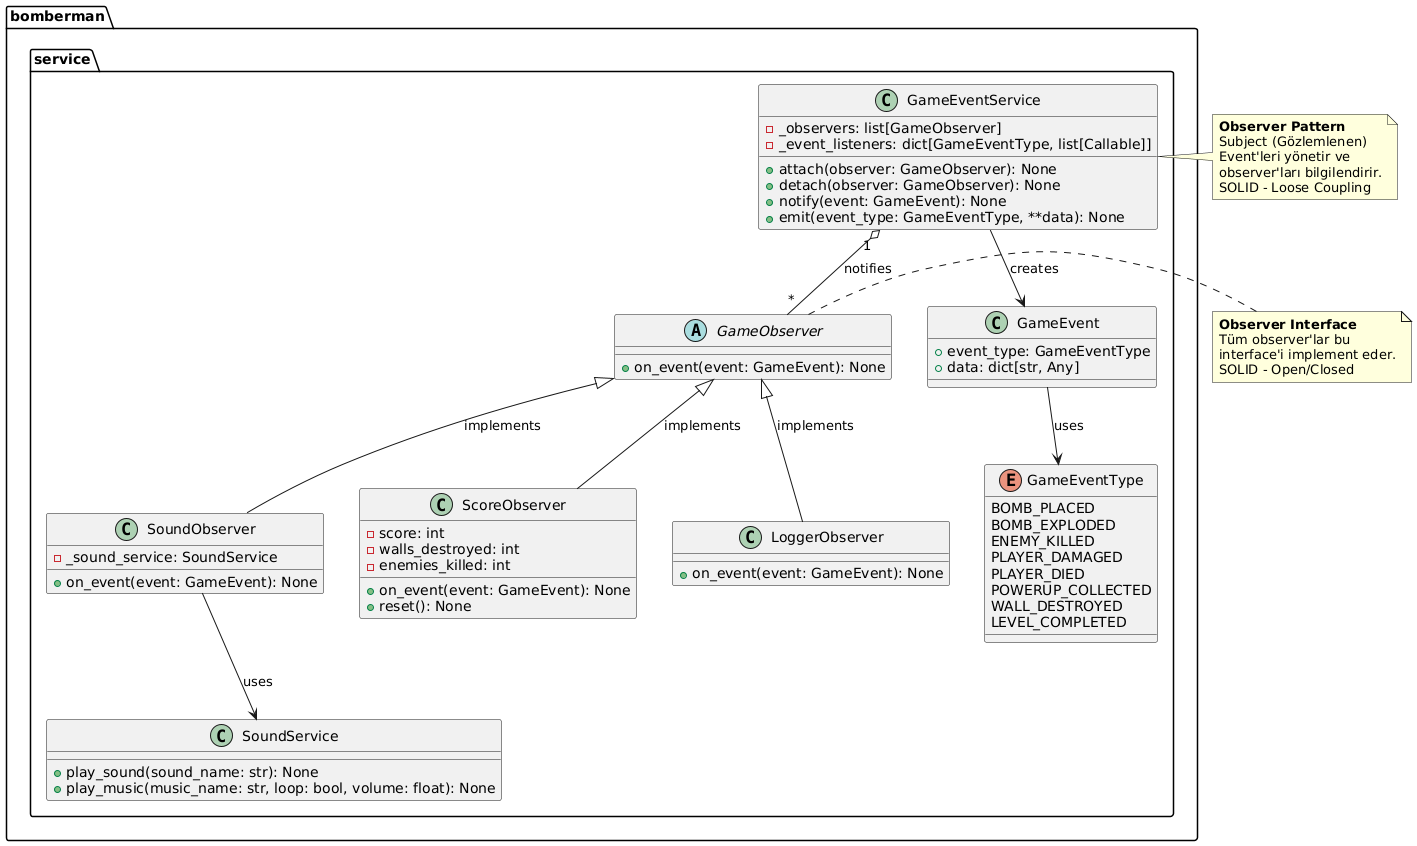

The diagram above was rendered by PlantUML. Its source (embedded in the PNG):
@startuml
package "bomberman.service" {
    class GameEventService {
        - _observers: list[GameObserver]
        - _event_listeners: dict[GameEventType, list[Callable]]
        + attach(observer: GameObserver): None
        + detach(observer: GameObserver): None
        + notify(event: GameEvent): None
        + emit(event_type: GameEventType, **data): None
    }
    
    class GameEvent {
        + event_type: GameEventType
        + data: dict[str, Any]
    }
    
    enum GameEventType {
        BOMB_PLACED
        BOMB_EXPLODED
        ENEMY_KILLED
        PLAYER_DAMAGED
        PLAYER_DIED
        POWERUP_COLLECTED
        WALL_DESTROYED
        LEVEL_COMPLETED
    }
    
    abstract class GameObserver {
        + on_event(event: GameEvent): None
    }
    
    class SoundObserver {
        - _sound_service: SoundService
        + on_event(event: GameEvent): None
    }
    
    class ScoreObserver {
        - score: int
        - walls_destroyed: int
        - enemies_killed: int
        + on_event(event: GameEvent): None
        + reset(): None
    }
    
    class LoggerObserver {
        + on_event(event: GameEvent): None
    }
    
    class SoundService {
        + play_sound(sound_name: str): None
        + play_music(music_name: str, loop: bool, volume: float): None
    }
    
    GameEventService "1" o-- "*" GameObserver : notifies
    GameEventService --> GameEvent : creates
    GameEvent --> GameEventType : uses
    GameObserver <|-- SoundObserver : implements
    GameObserver <|-- ScoreObserver : implements
    GameObserver <|-- LoggerObserver : implements
    SoundObserver --> SoundService : uses
}

note right of GameEventService
    **Observer Pattern**
    Subject (Gözlemlenen)
    Event'leri yönetir ve
    observer'ları bilgilendirir.
    SOLID - Loose Coupling
end note

note right of GameObserver
    **Observer Interface**
    Tüm observer'lar bu
    interface'i implement eder.
    SOLID - Open/Closed
end note
@enduml